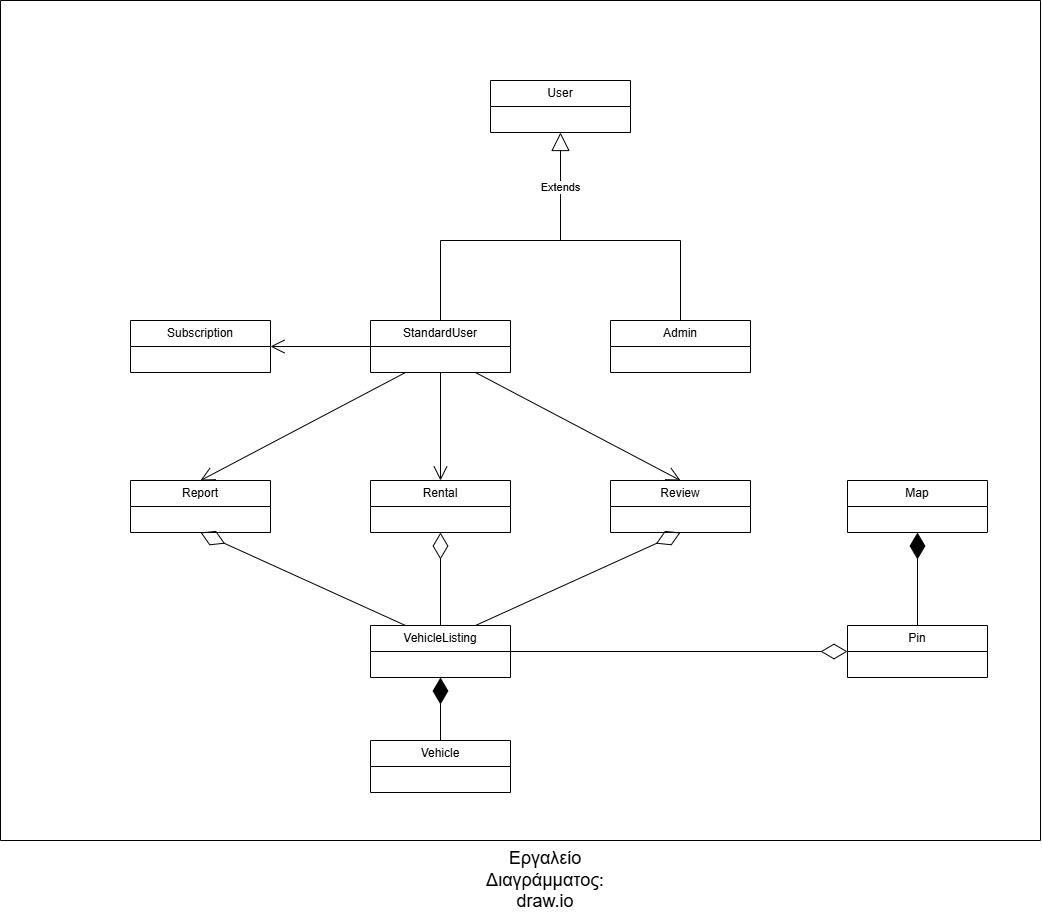

The diagram above was exported from draw.io. Its source (the exported page's mxGraphModel, read from the mxfile embedded in the PNG):
<mxGraphModel dx="2567" dy="2116" grid="1" gridSize="10" guides="1" tooltips="1" connect="1" arrows="1" fold="1" page="1" pageScale="1" pageWidth="827" pageHeight="1169" background="#ffffff" math="0" shadow="0">
  <root>
    <mxCell id="WIyWlLk6GJQsqaUBKTNV-0" />
    <mxCell id="WIyWlLk6GJQsqaUBKTNV-1" parent="WIyWlLk6GJQsqaUBKTNV-0" />
    <mxCell id="0VN2Os3HmR6VYMvWax9u-0" value="Admin" style="swimlane;fontStyle=0;childLayout=stackLayout;horizontal=1;startSize=26;fillColor=none;horizontalStack=0;resizeParent=1;resizeParentMax=0;resizeLast=0;collapsible=1;marginBottom=0;whiteSpace=wrap;html=1;" parent="WIyWlLk6GJQsqaUBKTNV-1" vertex="1">
      <mxGeometry x="450" y="280" width="140" height="52" as="geometry" />
    </mxCell>
    <mxCell id="0VN2Os3HmR6VYMvWax9u-4" value="Pin" style="swimlane;fontStyle=0;childLayout=stackLayout;horizontal=1;startSize=26;fillColor=none;horizontalStack=0;resizeParent=1;resizeParentMax=0;resizeLast=0;collapsible=1;marginBottom=0;whiteSpace=wrap;html=1;" parent="WIyWlLk6GJQsqaUBKTNV-1" vertex="1">
      <mxGeometry x="687" y="585" width="140" height="52" as="geometry" />
    </mxCell>
    <mxCell id="0VN2Os3HmR6VYMvWax9u-5" value="VehicleListing" style="swimlane;fontStyle=0;childLayout=stackLayout;horizontal=1;startSize=26;fillColor=none;horizontalStack=0;resizeParent=1;resizeParentMax=0;resizeLast=0;collapsible=1;marginBottom=0;whiteSpace=wrap;html=1;" parent="WIyWlLk6GJQsqaUBKTNV-1" vertex="1">
      <mxGeometry x="210" y="585" width="140" height="52" as="geometry" />
    </mxCell>
    <mxCell id="0VN2Os3HmR6VYMvWax9u-6" value="Vehicle" style="swimlane;fontStyle=0;childLayout=stackLayout;horizontal=1;startSize=26;fillColor=none;horizontalStack=0;resizeParent=1;resizeParentMax=0;resizeLast=0;collapsible=1;marginBottom=0;whiteSpace=wrap;html=1;" parent="WIyWlLk6GJQsqaUBKTNV-1" vertex="1">
      <mxGeometry x="210" y="700" width="140" height="52" as="geometry" />
    </mxCell>
    <mxCell id="0VN2Os3HmR6VYMvWax9u-7" value="Review" style="swimlane;fontStyle=0;childLayout=stackLayout;horizontal=1;startSize=26;fillColor=none;horizontalStack=0;resizeParent=1;resizeParentMax=0;resizeLast=0;collapsible=1;marginBottom=0;whiteSpace=wrap;html=1;" parent="WIyWlLk6GJQsqaUBKTNV-1" vertex="1">
      <mxGeometry x="450" y="440" width="140" height="52" as="geometry" />
    </mxCell>
    <mxCell id="0VN2Os3HmR6VYMvWax9u-8" value="Report" style="swimlane;fontStyle=0;childLayout=stackLayout;horizontal=1;startSize=26;fillColor=none;horizontalStack=0;resizeParent=1;resizeParentMax=0;resizeLast=0;collapsible=1;marginBottom=0;whiteSpace=wrap;html=1;" parent="WIyWlLk6GJQsqaUBKTNV-1" vertex="1">
      <mxGeometry x="-30" y="440" width="140" height="52" as="geometry" />
    </mxCell>
    <mxCell id="0VN2Os3HmR6VYMvWax9u-9" value="Subscription" style="swimlane;fontStyle=0;childLayout=stackLayout;horizontal=1;startSize=26;fillColor=none;horizontalStack=0;resizeParent=1;resizeParentMax=0;resizeLast=0;collapsible=1;marginBottom=0;whiteSpace=wrap;html=1;" parent="WIyWlLk6GJQsqaUBKTNV-1" vertex="1">
      <mxGeometry x="-30" y="280" width="140" height="52" as="geometry" />
    </mxCell>
    <mxCell id="0VN2Os3HmR6VYMvWax9u-10" value="StandardUser" style="swimlane;fontStyle=0;childLayout=stackLayout;horizontal=1;startSize=26;fillColor=none;horizontalStack=0;resizeParent=1;resizeParentMax=0;resizeLast=0;collapsible=1;marginBottom=0;whiteSpace=wrap;html=1;" parent="WIyWlLk6GJQsqaUBKTNV-1" vertex="1">
      <mxGeometry x="210" y="280" width="140" height="52" as="geometry" />
    </mxCell>
    <mxCell id="0VN2Os3HmR6VYMvWax9u-11" value="User" style="swimlane;fontStyle=0;childLayout=stackLayout;horizontal=1;startSize=26;fillColor=none;horizontalStack=0;resizeParent=1;resizeParentMax=0;resizeLast=0;collapsible=1;marginBottom=0;whiteSpace=wrap;html=1;" parent="WIyWlLk6GJQsqaUBKTNV-1" vertex="1">
      <mxGeometry x="330" y="40" width="140" height="52" as="geometry" />
    </mxCell>
    <mxCell id="0VN2Os3HmR6VYMvWax9u-12" value="Extends" style="endArrow=block;endSize=16;endFill=0;html=1;rounded=0;entryX=0.5;entryY=1;entryDx=0;entryDy=0;" parent="WIyWlLk6GJQsqaUBKTNV-1" target="0VN2Os3HmR6VYMvWax9u-11" edge="1">
      <mxGeometry width="160" relative="1" as="geometry">
        <mxPoint x="400" y="200" as="sourcePoint" />
        <mxPoint x="460" y="160" as="targetPoint" />
      </mxGeometry>
    </mxCell>
    <mxCell id="0VN2Os3HmR6VYMvWax9u-14" value="" style="endArrow=none;html=1;rounded=0;" parent="WIyWlLk6GJQsqaUBKTNV-1" edge="1">
      <mxGeometry width="50" height="50" relative="1" as="geometry">
        <mxPoint x="280" y="200" as="sourcePoint" />
        <mxPoint x="520" y="200" as="targetPoint" />
      </mxGeometry>
    </mxCell>
    <mxCell id="0VN2Os3HmR6VYMvWax9u-15" value="" style="endArrow=none;html=1;rounded=0;exitX=0.5;exitY=0;exitDx=0;exitDy=0;" parent="WIyWlLk6GJQsqaUBKTNV-1" source="0VN2Os3HmR6VYMvWax9u-10" edge="1">
      <mxGeometry width="50" height="50" relative="1" as="geometry">
        <mxPoint x="180" y="190" as="sourcePoint" />
        <mxPoint x="280" y="200" as="targetPoint" />
      </mxGeometry>
    </mxCell>
    <mxCell id="0VN2Os3HmR6VYMvWax9u-16" value="" style="endArrow=none;html=1;rounded=0;exitX=0.5;exitY=0;exitDx=0;exitDy=0;" parent="WIyWlLk6GJQsqaUBKTNV-1" source="0VN2Os3HmR6VYMvWax9u-0" edge="1">
      <mxGeometry width="50" height="50" relative="1" as="geometry">
        <mxPoint x="375" y="400" as="sourcePoint" />
        <mxPoint x="520" y="200" as="targetPoint" />
      </mxGeometry>
    </mxCell>
    <mxCell id="0VN2Os3HmR6VYMvWax9u-17" value="Map" style="swimlane;fontStyle=0;childLayout=stackLayout;horizontal=1;startSize=26;fillColor=none;horizontalStack=0;resizeParent=1;resizeParentMax=0;resizeLast=0;collapsible=1;marginBottom=0;whiteSpace=wrap;html=1;" parent="WIyWlLk6GJQsqaUBKTNV-1" vertex="1">
      <mxGeometry x="687" y="440" width="140" height="52" as="geometry" />
    </mxCell>
    <mxCell id="0VN2Os3HmR6VYMvWax9u-18" value="" style="endArrow=diamondThin;endFill=1;endSize=24;html=1;rounded=0;entryX=0.5;entryY=1;entryDx=0;entryDy=0;exitX=0.5;exitY=0;exitDx=0;exitDy=0;" parent="WIyWlLk6GJQsqaUBKTNV-1" source="0VN2Os3HmR6VYMvWax9u-4" target="0VN2Os3HmR6VYMvWax9u-17" edge="1">
      <mxGeometry width="160" relative="1" as="geometry">
        <mxPoint x="600" y="480" as="sourcePoint" />
        <mxPoint x="760" y="480" as="targetPoint" />
      </mxGeometry>
    </mxCell>
    <mxCell id="0VN2Os3HmR6VYMvWax9u-19" value="" style="endArrow=open;endFill=1;endSize=12;html=1;rounded=0;exitX=0.25;exitY=1;exitDx=0;exitDy=0;entryX=0.5;entryY=0;entryDx=0;entryDy=0;" parent="WIyWlLk6GJQsqaUBKTNV-1" source="0VN2Os3HmR6VYMvWax9u-10" target="0VN2Os3HmR6VYMvWax9u-8" edge="1">
      <mxGeometry width="160" relative="1" as="geometry">
        <mxPoint x="254" y="550" as="sourcePoint" />
        <mxPoint x="414" y="550" as="targetPoint" />
      </mxGeometry>
    </mxCell>
    <mxCell id="0VN2Os3HmR6VYMvWax9u-20" value="" style="endArrow=open;endFill=1;endSize=12;html=1;rounded=0;exitX=0.75;exitY=1;exitDx=0;exitDy=0;entryX=0.5;entryY=0;entryDx=0;entryDy=0;" parent="WIyWlLk6GJQsqaUBKTNV-1" source="0VN2Os3HmR6VYMvWax9u-10" target="0VN2Os3HmR6VYMvWax9u-7" edge="1">
      <mxGeometry width="160" relative="1" as="geometry">
        <mxPoint x="240" y="532" as="sourcePoint" />
        <mxPoint x="400" y="532" as="targetPoint" />
      </mxGeometry>
    </mxCell>
    <mxCell id="0VN2Os3HmR6VYMvWax9u-21" value="" style="endArrow=open;endFill=1;endSize=12;html=1;rounded=0;exitX=0;exitY=0.5;exitDx=0;exitDy=0;entryX=1;entryY=0.5;entryDx=0;entryDy=0;" parent="WIyWlLk6GJQsqaUBKTNV-1" source="0VN2Os3HmR6VYMvWax9u-10" target="0VN2Os3HmR6VYMvWax9u-9" edge="1">
      <mxGeometry width="160" relative="1" as="geometry">
        <mxPoint x="10" y="120" as="sourcePoint" />
        <mxPoint x="170" y="120" as="targetPoint" />
      </mxGeometry>
    </mxCell>
    <mxCell id="0VN2Os3HmR6VYMvWax9u-22" value="" style="endArrow=diamondThin;endFill=1;endSize=24;html=1;rounded=0;exitX=0.5;exitY=0;exitDx=0;exitDy=0;entryX=0.5;entryY=1;entryDx=0;entryDy=0;" parent="WIyWlLk6GJQsqaUBKTNV-1" source="0VN2Os3HmR6VYMvWax9u-6" target="0VN2Os3HmR6VYMvWax9u-5" edge="1">
      <mxGeometry width="160" relative="1" as="geometry">
        <mxPoint x="290" y="450" as="sourcePoint" />
        <mxPoint x="450" y="450" as="targetPoint" />
      </mxGeometry>
    </mxCell>
    <mxCell id="0VN2Os3HmR6VYMvWax9u-26" value="" style="endArrow=diamondThin;endFill=0;endSize=24;html=1;rounded=0;exitX=1;exitY=0.5;exitDx=0;exitDy=0;entryX=0;entryY=0.5;entryDx=0;entryDy=0;" parent="WIyWlLk6GJQsqaUBKTNV-1" source="0VN2Os3HmR6VYMvWax9u-5" target="0VN2Os3HmR6VYMvWax9u-4" edge="1">
      <mxGeometry width="160" relative="1" as="geometry">
        <mxPoint x="677" y="679.9999999999998" as="sourcePoint" />
        <mxPoint x="340" y="679.9999999999998" as="targetPoint" />
      </mxGeometry>
    </mxCell>
    <mxCell id="0VN2Os3HmR6VYMvWax9u-27" value="Rental" style="swimlane;fontStyle=0;childLayout=stackLayout;horizontal=1;startSize=26;fillColor=none;horizontalStack=0;resizeParent=1;resizeParentMax=0;resizeLast=0;collapsible=1;marginBottom=0;whiteSpace=wrap;html=1;" parent="WIyWlLk6GJQsqaUBKTNV-1" vertex="1">
      <mxGeometry x="210" y="440" width="140" height="52" as="geometry" />
    </mxCell>
    <mxCell id="0VN2Os3HmR6VYMvWax9u-28" value="" style="endArrow=open;endFill=1;endSize=12;html=1;rounded=0;exitX=0.5;exitY=1;exitDx=0;exitDy=0;entryX=0.5;entryY=0;entryDx=0;entryDy=0;" parent="WIyWlLk6GJQsqaUBKTNV-1" source="0VN2Os3HmR6VYMvWax9u-10" target="0VN2Os3HmR6VYMvWax9u-27" edge="1">
      <mxGeometry width="160" relative="1" as="geometry">
        <mxPoint x="290" y="450" as="sourcePoint" />
        <mxPoint x="450" y="450" as="targetPoint" />
      </mxGeometry>
    </mxCell>
    <mxCell id="0VN2Os3HmR6VYMvWax9u-29" value="" style="endArrow=diamondThin;endFill=0;endSize=24;html=1;rounded=0;exitX=0.5;exitY=0;exitDx=0;exitDy=0;entryX=0.5;entryY=1;entryDx=0;entryDy=0;" parent="WIyWlLk6GJQsqaUBKTNV-1" source="0VN2Os3HmR6VYMvWax9u-5" target="0VN2Os3HmR6VYMvWax9u-27" edge="1">
      <mxGeometry width="160" relative="1" as="geometry">
        <mxPoint x="290" y="450" as="sourcePoint" />
        <mxPoint x="450" y="450" as="targetPoint" />
      </mxGeometry>
    </mxCell>
    <mxCell id="0VN2Os3HmR6VYMvWax9u-30" value="" style="endArrow=diamondThin;endFill=0;endSize=24;html=1;rounded=0;entryX=0.5;entryY=1;entryDx=0;entryDy=0;exitX=0.75;exitY=0;exitDx=0;exitDy=0;" parent="WIyWlLk6GJQsqaUBKTNV-1" source="0VN2Os3HmR6VYMvWax9u-5" target="0VN2Os3HmR6VYMvWax9u-7" edge="1">
      <mxGeometry width="160" relative="1" as="geometry">
        <mxPoint x="-120" y="620" as="sourcePoint" />
        <mxPoint x="40" y="620" as="targetPoint" />
      </mxGeometry>
    </mxCell>
    <mxCell id="0VN2Os3HmR6VYMvWax9u-31" value="" style="endArrow=diamondThin;endFill=0;endSize=24;html=1;rounded=0;entryX=0.5;entryY=1;entryDx=0;entryDy=0;exitX=0.25;exitY=0;exitDx=0;exitDy=0;" parent="WIyWlLk6GJQsqaUBKTNV-1" source="0VN2Os3HmR6VYMvWax9u-5" target="0VN2Os3HmR6VYMvWax9u-8" edge="1">
      <mxGeometry width="160" relative="1" as="geometry">
        <mxPoint x="-110" y="630" as="sourcePoint" />
        <mxPoint x="50" y="630" as="targetPoint" />
      </mxGeometry>
    </mxCell>
    <mxCell id="52WRGK0XKeT_SvB6BhWA-0" value="" style="endArrow=none;html=1;rounded=0;" edge="1" parent="WIyWlLk6GJQsqaUBKTNV-1">
      <mxGeometry width="50" height="50" relative="1" as="geometry">
        <mxPoint x="-160" y="-40" as="sourcePoint" />
        <mxPoint x="880" y="-40" as="targetPoint" />
      </mxGeometry>
    </mxCell>
    <mxCell id="52WRGK0XKeT_SvB6BhWA-2" value="" style="endArrow=none;html=1;rounded=0;" edge="1" parent="WIyWlLk6GJQsqaUBKTNV-1">
      <mxGeometry width="50" height="50" relative="1" as="geometry">
        <mxPoint x="-160" y="800" as="sourcePoint" />
        <mxPoint x="-160" y="-40" as="targetPoint" />
      </mxGeometry>
    </mxCell>
    <mxCell id="52WRGK0XKeT_SvB6BhWA-3" value="" style="endArrow=none;html=1;rounded=0;" edge="1" parent="WIyWlLk6GJQsqaUBKTNV-1">
      <mxGeometry width="50" height="50" relative="1" as="geometry">
        <mxPoint x="-160" y="800" as="sourcePoint" />
        <mxPoint x="880" y="800" as="targetPoint" />
      </mxGeometry>
    </mxCell>
    <mxCell id="52WRGK0XKeT_SvB6BhWA-4" value="" style="endArrow=none;html=1;rounded=0;" edge="1" parent="WIyWlLk6GJQsqaUBKTNV-1">
      <mxGeometry width="50" height="50" relative="1" as="geometry">
        <mxPoint x="880" y="800" as="sourcePoint" />
        <mxPoint x="880" y="-40" as="targetPoint" />
      </mxGeometry>
    </mxCell>
    <mxCell id="52WRGK0XKeT_SvB6BhWA-5" value="Εργαλείο Διαγράμματος: draw.io" style="text;html=1;align=center;verticalAlign=middle;whiteSpace=wrap;rounded=0;fontSize=18;" vertex="1" parent="WIyWlLk6GJQsqaUBKTNV-1">
      <mxGeometry x="310" y="800" width="150" height="80" as="geometry" />
    </mxCell>
  </root>
</mxGraphModel>